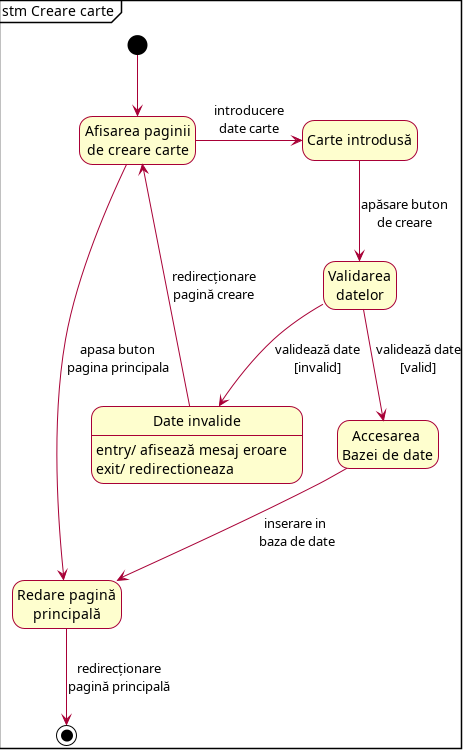

The diagram above was rendered by PlantUML. Its source (embedded in the PNG):
@startuml
skin rose
skinparam shadowing false
hide empty description
mainframe stm Creare carte

state "Afisarea paginii\nde creare carte" as create
state "Carte introdusă" as upload
state "Validarea\ndatelor" as validate
state "Accesarea \nBazei de date" as database
state "Redare pagină\nprincipală" as home
state "Date invalide" as error
error: entry/ afisează mesaj eroare
error: exit/ redirectioneaza 

[*] --> create
create -r-> upload : introducere\ndate carte
upload --> validate : apăsare buton\nde creare
validate --> database : validează date\n[valid]
database --> home : inserare in \nbaza de date
validate --> error : validează date\n[invalid]
error --> create : redirecționare\npagină creare
home --> [*] : redirecționare\npagină principală
create --> home : apasa buton\npagina principala

@enduml